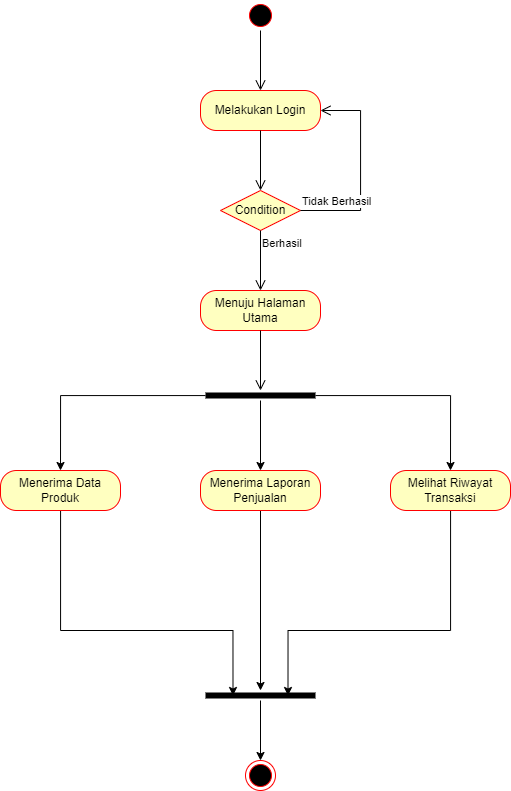

The diagram above was exported from draw.io. Its source (the exported page's mxGraphModel, read from the mxfile embedded in the PNG):
<mxGraphModel dx="1381" dy="808" grid="1" gridSize="10" guides="1" tooltips="1" connect="1" arrows="1" fold="1" page="1" pageScale="1" pageWidth="1700" pageHeight="1100" math="0" shadow="0">
  <root>
    <mxCell id="0" />
    <mxCell id="1" parent="0" />
    <mxCell id="fG3iiI5bpNkr1fMmJPDb-1" value="" style="ellipse;html=1;shape=startState;fillColor=#000000;strokeColor=#ff0000;strokeWidth=1;fontSize=12;spacingTop=0;" vertex="1" parent="1">
      <mxGeometry x="835" y="50" width="30" height="30" as="geometry" />
    </mxCell>
    <mxCell id="fG3iiI5bpNkr1fMmJPDb-2" value="" style="edgeStyle=orthogonalEdgeStyle;html=1;verticalAlign=bottom;endArrow=open;endSize=8;strokeColor=#000000;rounded=0;" edge="1" source="fG3iiI5bpNkr1fMmJPDb-1" parent="1">
      <mxGeometry relative="1" as="geometry">
        <mxPoint x="850" y="140" as="targetPoint" />
      </mxGeometry>
    </mxCell>
    <mxCell id="fG3iiI5bpNkr1fMmJPDb-3" value="Melakukan Login" style="rounded=1;whiteSpace=wrap;html=1;arcSize=40;fontColor=#000000;fillColor=#ffffc0;strokeColor=#ff0000;" vertex="1" parent="1">
      <mxGeometry x="790" y="140" width="120" height="40" as="geometry" />
    </mxCell>
    <mxCell id="fG3iiI5bpNkr1fMmJPDb-4" value="" style="edgeStyle=orthogonalEdgeStyle;html=1;verticalAlign=bottom;endArrow=open;endSize=8;strokeColor=#000000;rounded=0;" edge="1" source="fG3iiI5bpNkr1fMmJPDb-3" parent="1">
      <mxGeometry relative="1" as="geometry">
        <mxPoint x="850" y="240" as="targetPoint" />
      </mxGeometry>
    </mxCell>
    <mxCell id="fG3iiI5bpNkr1fMmJPDb-5" value="Condition" style="rhombus;whiteSpace=wrap;html=1;fillColor=#ffffc0;strokeColor=#ff0000;" vertex="1" parent="1">
      <mxGeometry x="810" y="240" width="80" height="40" as="geometry" />
    </mxCell>
    <mxCell id="fG3iiI5bpNkr1fMmJPDb-6" value="Tidak Berhasil" style="edgeStyle=orthogonalEdgeStyle;html=1;align=left;verticalAlign=bottom;endArrow=open;endSize=8;strokeColor=#000000;rounded=0;entryX=1;entryY=0.5;entryDx=0;entryDy=0;" edge="1" source="fG3iiI5bpNkr1fMmJPDb-5" parent="1" target="fG3iiI5bpNkr1fMmJPDb-3">
      <mxGeometry x="-1" relative="1" as="geometry">
        <mxPoint x="990" y="260" as="targetPoint" />
        <Array as="points">
          <mxPoint x="950" y="260" />
          <mxPoint x="950" y="160" />
        </Array>
      </mxGeometry>
    </mxCell>
    <mxCell id="fG3iiI5bpNkr1fMmJPDb-7" value="Berhasil" style="edgeStyle=orthogonalEdgeStyle;html=1;align=left;verticalAlign=top;endArrow=open;endSize=8;strokeColor=#000000;rounded=0;" edge="1" source="fG3iiI5bpNkr1fMmJPDb-5" parent="1">
      <mxGeometry x="-1" relative="1" as="geometry">
        <mxPoint x="850" y="340" as="targetPoint" />
      </mxGeometry>
    </mxCell>
    <mxCell id="fG3iiI5bpNkr1fMmJPDb-8" value="Menuju Halaman Utama" style="rounded=1;whiteSpace=wrap;html=1;arcSize=40;fontColor=#000000;fillColor=#ffffc0;strokeColor=#ff0000;" vertex="1" parent="1">
      <mxGeometry x="790" y="340" width="120" height="40" as="geometry" />
    </mxCell>
    <mxCell id="fG3iiI5bpNkr1fMmJPDb-9" value="" style="edgeStyle=orthogonalEdgeStyle;html=1;verticalAlign=bottom;endArrow=open;endSize=8;strokeColor=#000000;rounded=0;" edge="1" source="fG3iiI5bpNkr1fMmJPDb-8" parent="1">
      <mxGeometry relative="1" as="geometry">
        <mxPoint x="850" y="440" as="targetPoint" />
      </mxGeometry>
    </mxCell>
    <mxCell id="fG3iiI5bpNkr1fMmJPDb-19" style="edgeStyle=orthogonalEdgeStyle;rounded=0;orthogonalLoop=1;jettySize=auto;html=1;entryX=0.5;entryY=0;entryDx=0;entryDy=0;strokeColor=#000000;" edge="1" parent="1" source="fG3iiI5bpNkr1fMmJPDb-11" target="fG3iiI5bpNkr1fMmJPDb-13">
      <mxGeometry relative="1" as="geometry" />
    </mxCell>
    <mxCell id="fG3iiI5bpNkr1fMmJPDb-20" style="edgeStyle=orthogonalEdgeStyle;rounded=0;orthogonalLoop=1;jettySize=auto;html=1;entryX=0.5;entryY=0;entryDx=0;entryDy=0;strokeColor=#000000;" edge="1" parent="1" source="fG3iiI5bpNkr1fMmJPDb-11" target="fG3iiI5bpNkr1fMmJPDb-15">
      <mxGeometry relative="1" as="geometry" />
    </mxCell>
    <mxCell id="fG3iiI5bpNkr1fMmJPDb-21" style="edgeStyle=orthogonalEdgeStyle;rounded=0;orthogonalLoop=1;jettySize=auto;html=1;entryX=0.5;entryY=0;entryDx=0;entryDy=0;strokeColor=#000000;" edge="1" parent="1" source="fG3iiI5bpNkr1fMmJPDb-11" target="fG3iiI5bpNkr1fMmJPDb-17">
      <mxGeometry relative="1" as="geometry" />
    </mxCell>
    <mxCell id="fG3iiI5bpNkr1fMmJPDb-11" value="" style="shape=line;html=1;strokeWidth=6;strokeColor=#000000;" vertex="1" parent="1">
      <mxGeometry x="795" y="440" width="110" height="10" as="geometry" />
    </mxCell>
    <mxCell id="fG3iiI5bpNkr1fMmJPDb-23" style="edgeStyle=orthogonalEdgeStyle;rounded=0;orthogonalLoop=1;jettySize=auto;html=1;entryX=0.25;entryY=0.5;entryDx=0;entryDy=0;entryPerimeter=0;strokeColor=#000000;" edge="1" parent="1" source="fG3iiI5bpNkr1fMmJPDb-13" target="fG3iiI5bpNkr1fMmJPDb-22">
      <mxGeometry relative="1" as="geometry">
        <Array as="points">
          <mxPoint x="650" y="680" />
          <mxPoint x="822" y="680" />
        </Array>
      </mxGeometry>
    </mxCell>
    <mxCell id="fG3iiI5bpNkr1fMmJPDb-13" value="Menerima Data Produk" style="rounded=1;whiteSpace=wrap;html=1;arcSize=40;fontColor=#000000;fillColor=#ffffc0;strokeColor=#ff0000;" vertex="1" parent="1">
      <mxGeometry x="590" y="520" width="120" height="40" as="geometry" />
    </mxCell>
    <mxCell id="fG3iiI5bpNkr1fMmJPDb-25" style="edgeStyle=orthogonalEdgeStyle;rounded=0;orthogonalLoop=1;jettySize=auto;html=1;strokeColor=#000000;" edge="1" parent="1" source="fG3iiI5bpNkr1fMmJPDb-15" target="fG3iiI5bpNkr1fMmJPDb-22">
      <mxGeometry relative="1" as="geometry" />
    </mxCell>
    <mxCell id="fG3iiI5bpNkr1fMmJPDb-15" value="Menerima Laporan Penjualan" style="rounded=1;whiteSpace=wrap;html=1;arcSize=40;fontColor=#000000;fillColor=#ffffc0;strokeColor=#ff0000;" vertex="1" parent="1">
      <mxGeometry x="790" y="520" width="120" height="40" as="geometry" />
    </mxCell>
    <mxCell id="fG3iiI5bpNkr1fMmJPDb-24" style="edgeStyle=orthogonalEdgeStyle;rounded=0;orthogonalLoop=1;jettySize=auto;html=1;entryX=0.75;entryY=0.5;entryDx=0;entryDy=0;entryPerimeter=0;strokeColor=#000000;" edge="1" parent="1" source="fG3iiI5bpNkr1fMmJPDb-17" target="fG3iiI5bpNkr1fMmJPDb-22">
      <mxGeometry relative="1" as="geometry">
        <Array as="points">
          <mxPoint x="1040" y="680" />
          <mxPoint x="878" y="680" />
        </Array>
      </mxGeometry>
    </mxCell>
    <mxCell id="fG3iiI5bpNkr1fMmJPDb-17" value="Melihat Riwayat Transaksi" style="rounded=1;whiteSpace=wrap;html=1;arcSize=40;fontColor=#000000;fillColor=#ffffc0;strokeColor=#ff0000;" vertex="1" parent="1">
      <mxGeometry x="980" y="520" width="120" height="40" as="geometry" />
    </mxCell>
    <mxCell id="fG3iiI5bpNkr1fMmJPDb-27" style="edgeStyle=orthogonalEdgeStyle;rounded=0;orthogonalLoop=1;jettySize=auto;html=1;entryX=0.5;entryY=0;entryDx=0;entryDy=0;strokeColor=#000000;" edge="1" parent="1" source="fG3iiI5bpNkr1fMmJPDb-22" target="fG3iiI5bpNkr1fMmJPDb-26">
      <mxGeometry relative="1" as="geometry" />
    </mxCell>
    <mxCell id="fG3iiI5bpNkr1fMmJPDb-22" value="" style="shape=line;html=1;strokeWidth=6;strokeColor=#000000;" vertex="1" parent="1">
      <mxGeometry x="795" y="740" width="110" height="10" as="geometry" />
    </mxCell>
    <mxCell id="fG3iiI5bpNkr1fMmJPDb-26" value="" style="ellipse;html=1;shape=endState;fillColor=#000000;strokeColor=#ff0000;" vertex="1" parent="1">
      <mxGeometry x="835" y="810" width="30" height="30" as="geometry" />
    </mxCell>
  </root>
</mxGraphModel>